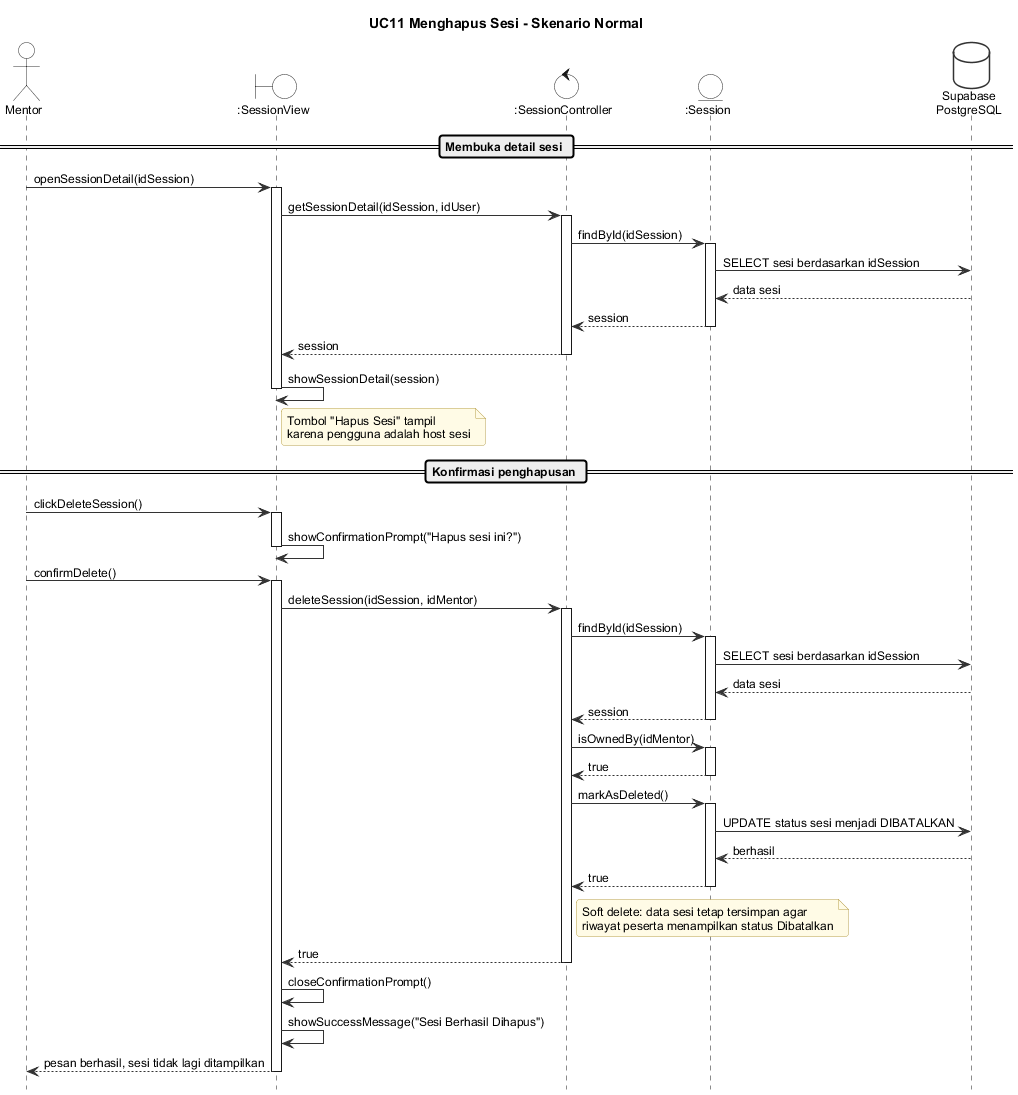

The diagram above was rendered by PlantUML. Its source (embedded in the PNG):
@startuml seq-uc11-normal
!include _style.iuml
title UC11 Menghapus Sesi - Skenario Normal

actor Mentor
boundary ":SessionView" as View
control ":SessionController" as Ctrl
entity ":Session" as Sess
database "Supabase\nPostgreSQL" as DB

== Membuka detail sesi ==
Mentor -> View : openSessionDetail(idSession)
activate View
View -> Ctrl : getSessionDetail(idSession, idUser)
activate Ctrl
Ctrl -> Sess : findById(idSession)
activate Sess
Sess -> DB : SELECT sesi berdasarkan idSession
DB --> Sess : data sesi
Sess --> Ctrl : session
deactivate Sess
Ctrl --> View : session
deactivate Ctrl
View -> View : showSessionDetail(session)
note right of View : Tombol "Hapus Sesi" tampil\nkarena pengguna adalah host sesi
deactivate View

== Konfirmasi penghapusan ==
Mentor -> View : clickDeleteSession()
activate View
View -> View : showConfirmationPrompt("Hapus sesi ini?")
deactivate View

Mentor -> View : confirmDelete()
activate View
View -> Ctrl : deleteSession(idSession, idMentor)
activate Ctrl
Ctrl -> Sess : findById(idSession)
activate Sess
Sess -> DB : SELECT sesi berdasarkan idSession
DB --> Sess : data sesi
Sess --> Ctrl : session
deactivate Sess
Ctrl -> Sess : isOwnedBy(idMentor)
activate Sess
Sess --> Ctrl : true
deactivate Sess
Ctrl -> Sess : markAsDeleted()
activate Sess
Sess -> DB : UPDATE status sesi menjadi DIBATALKAN
DB --> Sess : berhasil
Sess --> Ctrl : true
deactivate Sess
note right of Ctrl : Soft delete: data sesi tetap tersimpan agar\nriwayat peserta menampilkan status Dibatalkan
Ctrl --> View : true
deactivate Ctrl
View -> View : closeConfirmationPrompt()
View -> View : showSuccessMessage("Sesi Berhasil Dihapus")
View --> Mentor : pesan berhasil, sesi tidak lagi ditampilkan
deactivate View
@enduml